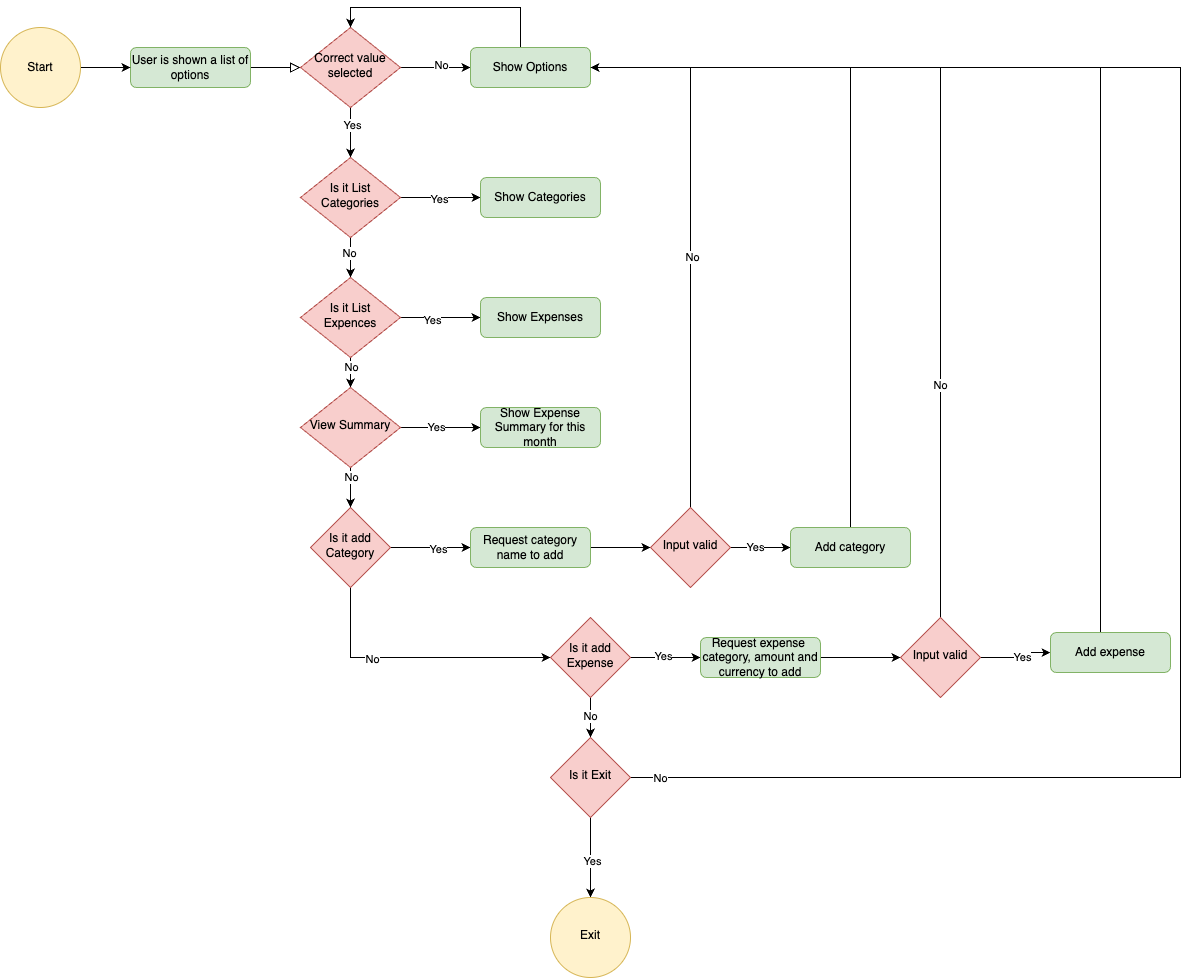

The diagram above was exported from draw.io. Its source (the exported page's mxGraphModel, read from the mxfile embedded in the PNG):
<mxGraphModel dx="1468" dy="2040" grid="1" gridSize="10" guides="1" tooltips="1" connect="1" arrows="1" fold="1" page="1" pageScale="1" pageWidth="827" pageHeight="1169" math="0" shadow="0">
  <root>
    <mxCell id="WIyWlLk6GJQsqaUBKTNV-0" />
    <mxCell id="WIyWlLk6GJQsqaUBKTNV-1" parent="WIyWlLk6GJQsqaUBKTNV-0" />
    <mxCell id="WIyWlLk6GJQsqaUBKTNV-2" value="" style="rounded=0;html=1;jettySize=auto;orthogonalLoop=1;fontSize=11;endArrow=block;endFill=0;endSize=8;strokeWidth=1;shadow=0;labelBackgroundColor=none;edgeStyle=orthogonalEdgeStyle;" parent="WIyWlLk6GJQsqaUBKTNV-1" source="WIyWlLk6GJQsqaUBKTNV-3" target="WIyWlLk6GJQsqaUBKTNV-6" edge="1">
      <mxGeometry relative="1" as="geometry" />
    </mxCell>
    <mxCell id="WIyWlLk6GJQsqaUBKTNV-3" value="User is shown a list of options" style="rounded=1;whiteSpace=wrap;html=1;fontSize=12;glass=0;strokeWidth=1;shadow=0;fillColor=#d5e8d4;strokeColor=#82b366;" parent="WIyWlLk6GJQsqaUBKTNV-1" vertex="1">
      <mxGeometry x="160" y="-30" width="120" height="40" as="geometry" />
    </mxCell>
    <mxCell id="mmAp4v_dOSX6MBBJFsvS-4" value="" style="edgeStyle=orthogonalEdgeStyle;rounded=0;orthogonalLoop=1;jettySize=auto;html=1;" edge="1" parent="WIyWlLk6GJQsqaUBKTNV-1" source="WIyWlLk6GJQsqaUBKTNV-6" target="mmAp4v_dOSX6MBBJFsvS-6">
      <mxGeometry relative="1" as="geometry">
        <mxPoint x="500" y="-10" as="targetPoint" />
      </mxGeometry>
    </mxCell>
    <mxCell id="mmAp4v_dOSX6MBBJFsvS-5" value="No" style="edgeLabel;html=1;align=center;verticalAlign=middle;resizable=0;points=[];" vertex="1" connectable="0" parent="mmAp4v_dOSX6MBBJFsvS-4">
      <mxGeometry x="0.1429" y="3" relative="1" as="geometry">
        <mxPoint as="offset" />
      </mxGeometry>
    </mxCell>
    <mxCell id="mmAp4v_dOSX6MBBJFsvS-10" style="edgeStyle=orthogonalEdgeStyle;rounded=0;orthogonalLoop=1;jettySize=auto;html=1;" edge="1" parent="WIyWlLk6GJQsqaUBKTNV-1" source="WIyWlLk6GJQsqaUBKTNV-6" target="mmAp4v_dOSX6MBBJFsvS-20">
      <mxGeometry relative="1" as="geometry">
        <mxPoint x="380" y="100" as="targetPoint" />
      </mxGeometry>
    </mxCell>
    <mxCell id="mmAp4v_dOSX6MBBJFsvS-11" value="Yes" style="edgeLabel;html=1;align=center;verticalAlign=middle;resizable=0;points=[];" vertex="1" connectable="0" parent="mmAp4v_dOSX6MBBJFsvS-10">
      <mxGeometry x="-0.3333" y="1" relative="1" as="geometry">
        <mxPoint as="offset" />
      </mxGeometry>
    </mxCell>
    <mxCell id="WIyWlLk6GJQsqaUBKTNV-6" value="Correct value selected" style="rhombus;whiteSpace=wrap;html=1;shadow=0;fontFamily=Helvetica;fontSize=12;align=center;strokeWidth=1;spacing=6;spacingTop=-4;fillColor=#f8cecc;strokeColor=#b85450;" parent="WIyWlLk6GJQsqaUBKTNV-1" vertex="1">
      <mxGeometry x="330" y="-50" width="100" height="80" as="geometry" />
    </mxCell>
    <mxCell id="mmAp4v_dOSX6MBBJFsvS-1" style="edgeStyle=orthogonalEdgeStyle;rounded=0;orthogonalLoop=1;jettySize=auto;html=1;" edge="1" parent="WIyWlLk6GJQsqaUBKTNV-1" source="mmAp4v_dOSX6MBBJFsvS-0" target="WIyWlLk6GJQsqaUBKTNV-3">
      <mxGeometry relative="1" as="geometry" />
    </mxCell>
    <mxCell id="mmAp4v_dOSX6MBBJFsvS-0" value="Start" style="ellipse;whiteSpace=wrap;html=1;aspect=fixed;fillColor=#fff2cc;strokeColor=#d6b656;" vertex="1" parent="WIyWlLk6GJQsqaUBKTNV-1">
      <mxGeometry x="30" y="-50" width="80" height="80" as="geometry" />
    </mxCell>
    <mxCell id="mmAp4v_dOSX6MBBJFsvS-8" style="edgeStyle=orthogonalEdgeStyle;rounded=0;orthogonalLoop=1;jettySize=auto;html=1;entryX=0.5;entryY=0;entryDx=0;entryDy=0;" edge="1" parent="WIyWlLk6GJQsqaUBKTNV-1" source="mmAp4v_dOSX6MBBJFsvS-6" target="WIyWlLk6GJQsqaUBKTNV-6">
      <mxGeometry relative="1" as="geometry">
        <Array as="points">
          <mxPoint x="550" y="-70" />
          <mxPoint x="380" y="-70" />
        </Array>
      </mxGeometry>
    </mxCell>
    <mxCell id="mmAp4v_dOSX6MBBJFsvS-6" value="Show Options" style="rounded=1;whiteSpace=wrap;html=1;fontSize=12;glass=0;strokeWidth=1;shadow=0;fillColor=#d5e8d4;strokeColor=#82b366;" vertex="1" parent="WIyWlLk6GJQsqaUBKTNV-1">
      <mxGeometry x="500" y="-30" width="120" height="40" as="geometry" />
    </mxCell>
    <mxCell id="mmAp4v_dOSX6MBBJFsvS-23" style="edgeStyle=orthogonalEdgeStyle;rounded=0;orthogonalLoop=1;jettySize=auto;html=1;" edge="1" parent="WIyWlLk6GJQsqaUBKTNV-1" source="mmAp4v_dOSX6MBBJFsvS-20" target="mmAp4v_dOSX6MBBJFsvS-22">
      <mxGeometry relative="1" as="geometry" />
    </mxCell>
    <mxCell id="mmAp4v_dOSX6MBBJFsvS-24" value="Yes" style="edgeLabel;html=1;align=center;verticalAlign=middle;resizable=0;points=[];" vertex="1" connectable="0" parent="mmAp4v_dOSX6MBBJFsvS-23">
      <mxGeometry x="-0.025" y="-1" relative="1" as="geometry">
        <mxPoint as="offset" />
      </mxGeometry>
    </mxCell>
    <mxCell id="mmAp4v_dOSX6MBBJFsvS-25" style="edgeStyle=orthogonalEdgeStyle;rounded=0;orthogonalLoop=1;jettySize=auto;html=1;" edge="1" parent="WIyWlLk6GJQsqaUBKTNV-1" source="mmAp4v_dOSX6MBBJFsvS-20" target="mmAp4v_dOSX6MBBJFsvS-21">
      <mxGeometry relative="1" as="geometry" />
    </mxCell>
    <mxCell id="mmAp4v_dOSX6MBBJFsvS-26" value="No" style="edgeLabel;html=1;align=center;verticalAlign=middle;resizable=0;points=[];" vertex="1" connectable="0" parent="mmAp4v_dOSX6MBBJFsvS-25">
      <mxGeometry x="-0.2" y="-2" relative="1" as="geometry">
        <mxPoint as="offset" />
      </mxGeometry>
    </mxCell>
    <mxCell id="mmAp4v_dOSX6MBBJFsvS-20" value="Is it List&lt;br&gt;Categories" style="rhombus;whiteSpace=wrap;html=1;shadow=0;fontFamily=Helvetica;fontSize=12;align=center;strokeWidth=1;spacing=6;spacingTop=-4;fillColor=#f8cecc;strokeColor=#b85450;" vertex="1" parent="WIyWlLk6GJQsqaUBKTNV-1">
      <mxGeometry x="330" y="80" width="100" height="80" as="geometry" />
    </mxCell>
    <mxCell id="mmAp4v_dOSX6MBBJFsvS-29" style="edgeStyle=orthogonalEdgeStyle;rounded=0;orthogonalLoop=1;jettySize=auto;html=1;" edge="1" parent="WIyWlLk6GJQsqaUBKTNV-1" source="mmAp4v_dOSX6MBBJFsvS-21" target="mmAp4v_dOSX6MBBJFsvS-28">
      <mxGeometry relative="1" as="geometry" />
    </mxCell>
    <mxCell id="mmAp4v_dOSX6MBBJFsvS-30" value="Yes" style="edgeLabel;html=1;align=center;verticalAlign=middle;resizable=0;points=[];" vertex="1" connectable="0" parent="mmAp4v_dOSX6MBBJFsvS-29">
      <mxGeometry x="-0.2222" y="-2" relative="1" as="geometry">
        <mxPoint as="offset" />
      </mxGeometry>
    </mxCell>
    <mxCell id="mmAp4v_dOSX6MBBJFsvS-32" value="" style="edgeStyle=orthogonalEdgeStyle;rounded=0;orthogonalLoop=1;jettySize=auto;html=1;entryX=0.5;entryY=0;entryDx=0;entryDy=0;" edge="1" parent="WIyWlLk6GJQsqaUBKTNV-1" source="mmAp4v_dOSX6MBBJFsvS-21" target="mmAp4v_dOSX6MBBJFsvS-63">
      <mxGeometry relative="1" as="geometry" />
    </mxCell>
    <mxCell id="mmAp4v_dOSX6MBBJFsvS-33" value="No" style="edgeLabel;html=1;align=center;verticalAlign=middle;resizable=0;points=[];" vertex="1" connectable="0" parent="mmAp4v_dOSX6MBBJFsvS-32">
      <mxGeometry x="-0.24" y="3" relative="1" as="geometry">
        <mxPoint x="-3" y="-9" as="offset" />
      </mxGeometry>
    </mxCell>
    <mxCell id="mmAp4v_dOSX6MBBJFsvS-21" value="Is it List&lt;br&gt;Expences" style="rhombus;whiteSpace=wrap;html=1;shadow=0;fontFamily=Helvetica;fontSize=12;align=center;strokeWidth=1;spacing=6;spacingTop=-4;fillColor=#f8cecc;strokeColor=#b85450;" vertex="1" parent="WIyWlLk6GJQsqaUBKTNV-1">
      <mxGeometry x="330" y="200" width="100" height="80" as="geometry" />
    </mxCell>
    <mxCell id="mmAp4v_dOSX6MBBJFsvS-22" value="Show Categories" style="rounded=1;whiteSpace=wrap;html=1;fontSize=12;glass=0;strokeWidth=1;shadow=0;fillColor=#d5e8d4;strokeColor=#82b366;" vertex="1" parent="WIyWlLk6GJQsqaUBKTNV-1">
      <mxGeometry x="510" y="100" width="120" height="40" as="geometry" />
    </mxCell>
    <mxCell id="mmAp4v_dOSX6MBBJFsvS-28" value="Show Expenses" style="rounded=1;whiteSpace=wrap;html=1;fontSize=12;glass=0;strokeWidth=1;shadow=0;fillColor=#d5e8d4;strokeColor=#82b366;" vertex="1" parent="WIyWlLk6GJQsqaUBKTNV-1">
      <mxGeometry x="510" y="220" width="120" height="40" as="geometry" />
    </mxCell>
    <mxCell id="mmAp4v_dOSX6MBBJFsvS-36" style="edgeStyle=orthogonalEdgeStyle;rounded=0;orthogonalLoop=1;jettySize=auto;html=1;exitX=1;exitY=0.5;exitDx=0;exitDy=0;entryX=0;entryY=0.5;entryDx=0;entryDy=0;" edge="1" parent="WIyWlLk6GJQsqaUBKTNV-1" source="mmAp4v_dOSX6MBBJFsvS-31" target="mmAp4v_dOSX6MBBJFsvS-35">
      <mxGeometry relative="1" as="geometry" />
    </mxCell>
    <mxCell id="mmAp4v_dOSX6MBBJFsvS-47" value="Yes" style="edgeLabel;html=1;align=center;verticalAlign=middle;resizable=0;points=[];" vertex="1" connectable="0" parent="mmAp4v_dOSX6MBBJFsvS-36">
      <mxGeometry x="0.2" y="-1" relative="1" as="geometry">
        <mxPoint as="offset" />
      </mxGeometry>
    </mxCell>
    <mxCell id="mmAp4v_dOSX6MBBJFsvS-46" value="" style="edgeStyle=orthogonalEdgeStyle;rounded=0;orthogonalLoop=1;jettySize=auto;html=1;" edge="1" parent="WIyWlLk6GJQsqaUBKTNV-1" source="mmAp4v_dOSX6MBBJFsvS-31" target="mmAp4v_dOSX6MBBJFsvS-45">
      <mxGeometry relative="1" as="geometry">
        <Array as="points">
          <mxPoint x="380" y="580" />
        </Array>
      </mxGeometry>
    </mxCell>
    <mxCell id="mmAp4v_dOSX6MBBJFsvS-48" value="No" style="edgeLabel;html=1;align=center;verticalAlign=middle;resizable=0;points=[];" vertex="1" connectable="0" parent="mmAp4v_dOSX6MBBJFsvS-46">
      <mxGeometry x="-0.3333" y="-1" relative="1" as="geometry">
        <mxPoint as="offset" />
      </mxGeometry>
    </mxCell>
    <mxCell id="mmAp4v_dOSX6MBBJFsvS-31" value="Is it add Category" style="rhombus;whiteSpace=wrap;html=1;shadow=0;strokeWidth=1;spacing=6;spacingTop=-4;fillColor=#f8cecc;strokeColor=#b85450;" vertex="1" parent="WIyWlLk6GJQsqaUBKTNV-1">
      <mxGeometry x="340" y="430" width="80" height="80" as="geometry" />
    </mxCell>
    <mxCell id="mmAp4v_dOSX6MBBJFsvS-38" style="edgeStyle=orthogonalEdgeStyle;rounded=0;orthogonalLoop=1;jettySize=auto;html=1;entryX=0;entryY=0.5;entryDx=0;entryDy=0;" edge="1" parent="WIyWlLk6GJQsqaUBKTNV-1" source="mmAp4v_dOSX6MBBJFsvS-35" target="mmAp4v_dOSX6MBBJFsvS-37">
      <mxGeometry relative="1" as="geometry" />
    </mxCell>
    <mxCell id="mmAp4v_dOSX6MBBJFsvS-35" value="Request category name to add" style="rounded=1;whiteSpace=wrap;html=1;fontSize=12;glass=0;strokeWidth=1;shadow=0;fillColor=#d5e8d4;strokeColor=#82b366;" vertex="1" parent="WIyWlLk6GJQsqaUBKTNV-1">
      <mxGeometry x="500" y="450" width="120" height="40" as="geometry" />
    </mxCell>
    <mxCell id="mmAp4v_dOSX6MBBJFsvS-39" style="edgeStyle=orthogonalEdgeStyle;rounded=0;orthogonalLoop=1;jettySize=auto;html=1;entryX=1;entryY=0.5;entryDx=0;entryDy=0;" edge="1" parent="WIyWlLk6GJQsqaUBKTNV-1" source="mmAp4v_dOSX6MBBJFsvS-37" target="mmAp4v_dOSX6MBBJFsvS-6">
      <mxGeometry relative="1" as="geometry">
        <Array as="points">
          <mxPoint x="720" y="-10" />
        </Array>
      </mxGeometry>
    </mxCell>
    <mxCell id="mmAp4v_dOSX6MBBJFsvS-40" value="No" style="edgeLabel;html=1;align=center;verticalAlign=middle;resizable=0;points=[];" vertex="1" connectable="0" parent="mmAp4v_dOSX6MBBJFsvS-39">
      <mxGeometry x="-0.0727" y="-1" relative="1" as="geometry">
        <mxPoint as="offset" />
      </mxGeometry>
    </mxCell>
    <mxCell id="mmAp4v_dOSX6MBBJFsvS-42" style="edgeStyle=orthogonalEdgeStyle;rounded=0;orthogonalLoop=1;jettySize=auto;html=1;" edge="1" parent="WIyWlLk6GJQsqaUBKTNV-1" source="mmAp4v_dOSX6MBBJFsvS-37" target="mmAp4v_dOSX6MBBJFsvS-41">
      <mxGeometry relative="1" as="geometry" />
    </mxCell>
    <mxCell id="mmAp4v_dOSX6MBBJFsvS-43" value="Yes" style="edgeLabel;html=1;align=center;verticalAlign=middle;resizable=0;points=[];" vertex="1" connectable="0" parent="mmAp4v_dOSX6MBBJFsvS-42">
      <mxGeometry x="-0.1667" y="1" relative="1" as="geometry">
        <mxPoint as="offset" />
      </mxGeometry>
    </mxCell>
    <mxCell id="mmAp4v_dOSX6MBBJFsvS-37" value="Input valid" style="rhombus;whiteSpace=wrap;html=1;shadow=0;strokeWidth=1;spacing=6;spacingTop=-4;fillColor=#f8cecc;strokeColor=#b85450;" vertex="1" parent="WIyWlLk6GJQsqaUBKTNV-1">
      <mxGeometry x="680" y="430" width="80" height="80" as="geometry" />
    </mxCell>
    <mxCell id="mmAp4v_dOSX6MBBJFsvS-58" style="edgeStyle=orthogonalEdgeStyle;rounded=0;orthogonalLoop=1;jettySize=auto;html=1;entryX=1;entryY=0.5;entryDx=0;entryDy=0;" edge="1" parent="WIyWlLk6GJQsqaUBKTNV-1" source="mmAp4v_dOSX6MBBJFsvS-41" target="mmAp4v_dOSX6MBBJFsvS-6">
      <mxGeometry relative="1" as="geometry">
        <Array as="points">
          <mxPoint x="880" y="-10" />
        </Array>
      </mxGeometry>
    </mxCell>
    <mxCell id="mmAp4v_dOSX6MBBJFsvS-41" value="Add category" style="rounded=1;whiteSpace=wrap;html=1;fontSize=12;glass=0;strokeWidth=1;shadow=0;fillColor=#d5e8d4;strokeColor=#82b366;" vertex="1" parent="WIyWlLk6GJQsqaUBKTNV-1">
      <mxGeometry x="820" y="450" width="120" height="40" as="geometry" />
    </mxCell>
    <mxCell id="mmAp4v_dOSX6MBBJFsvS-50" style="edgeStyle=orthogonalEdgeStyle;rounded=0;orthogonalLoop=1;jettySize=auto;html=1;" edge="1" parent="WIyWlLk6GJQsqaUBKTNV-1" source="mmAp4v_dOSX6MBBJFsvS-45" target="mmAp4v_dOSX6MBBJFsvS-49">
      <mxGeometry relative="1" as="geometry" />
    </mxCell>
    <mxCell id="mmAp4v_dOSX6MBBJFsvS-51" value="Yes" style="edgeLabel;html=1;align=center;verticalAlign=middle;resizable=0;points=[];" vertex="1" connectable="0" parent="mmAp4v_dOSX6MBBJFsvS-50">
      <mxGeometry x="-0.0667" y="2" relative="1" as="geometry">
        <mxPoint as="offset" />
      </mxGeometry>
    </mxCell>
    <mxCell id="mmAp4v_dOSX6MBBJFsvS-73" style="edgeStyle=orthogonalEdgeStyle;rounded=0;orthogonalLoop=1;jettySize=auto;html=1;" edge="1" parent="WIyWlLk6GJQsqaUBKTNV-1" source="mmAp4v_dOSX6MBBJFsvS-45" target="mmAp4v_dOSX6MBBJFsvS-69">
      <mxGeometry relative="1" as="geometry" />
    </mxCell>
    <mxCell id="mmAp4v_dOSX6MBBJFsvS-74" value="No" style="edgeLabel;html=1;align=center;verticalAlign=middle;resizable=0;points=[];" vertex="1" connectable="0" parent="mmAp4v_dOSX6MBBJFsvS-73">
      <mxGeometry x="-0.0944" y="-1" relative="1" as="geometry">
        <mxPoint as="offset" />
      </mxGeometry>
    </mxCell>
    <mxCell id="mmAp4v_dOSX6MBBJFsvS-45" value="Is it add Expense" style="rhombus;whiteSpace=wrap;html=1;shadow=0;strokeWidth=1;spacing=6;spacingTop=-4;fillColor=#f8cecc;strokeColor=#b85450;" vertex="1" parent="WIyWlLk6GJQsqaUBKTNV-1">
      <mxGeometry x="580" y="540" width="80" height="80" as="geometry" />
    </mxCell>
    <mxCell id="mmAp4v_dOSX6MBBJFsvS-53" style="edgeStyle=orthogonalEdgeStyle;rounded=0;orthogonalLoop=1;jettySize=auto;html=1;entryX=0;entryY=0.5;entryDx=0;entryDy=0;" edge="1" parent="WIyWlLk6GJQsqaUBKTNV-1" source="mmAp4v_dOSX6MBBJFsvS-49" target="mmAp4v_dOSX6MBBJFsvS-52">
      <mxGeometry relative="1" as="geometry" />
    </mxCell>
    <mxCell id="mmAp4v_dOSX6MBBJFsvS-49" value="Request expense&amp;nbsp; category, amount and currency to add" style="rounded=1;whiteSpace=wrap;html=1;fontSize=12;glass=0;strokeWidth=1;shadow=0;fillColor=#d5e8d4;strokeColor=#82b366;" vertex="1" parent="WIyWlLk6GJQsqaUBKTNV-1">
      <mxGeometry x="730" y="560" width="120" height="40" as="geometry" />
    </mxCell>
    <mxCell id="mmAp4v_dOSX6MBBJFsvS-56" style="edgeStyle=orthogonalEdgeStyle;rounded=0;orthogonalLoop=1;jettySize=auto;html=1;" edge="1" parent="WIyWlLk6GJQsqaUBKTNV-1" source="mmAp4v_dOSX6MBBJFsvS-52" target="mmAp4v_dOSX6MBBJFsvS-55">
      <mxGeometry relative="1" as="geometry" />
    </mxCell>
    <mxCell id="mmAp4v_dOSX6MBBJFsvS-57" value="Yes" style="edgeLabel;html=1;align=center;verticalAlign=middle;resizable=0;points=[];" vertex="1" connectable="0" parent="mmAp4v_dOSX6MBBJFsvS-56">
      <mxGeometry x="0.2364" y="-4" relative="1" as="geometry">
        <mxPoint as="offset" />
      </mxGeometry>
    </mxCell>
    <mxCell id="mmAp4v_dOSX6MBBJFsvS-60" style="edgeStyle=orthogonalEdgeStyle;rounded=0;orthogonalLoop=1;jettySize=auto;html=1;entryX=1;entryY=0.5;entryDx=0;entryDy=0;" edge="1" parent="WIyWlLk6GJQsqaUBKTNV-1" source="mmAp4v_dOSX6MBBJFsvS-52" target="mmAp4v_dOSX6MBBJFsvS-6">
      <mxGeometry relative="1" as="geometry">
        <Array as="points">
          <mxPoint x="970" y="-10" />
        </Array>
      </mxGeometry>
    </mxCell>
    <mxCell id="mmAp4v_dOSX6MBBJFsvS-61" value="No" style="edgeLabel;html=1;align=center;verticalAlign=middle;resizable=0;points=[];" vertex="1" connectable="0" parent="mmAp4v_dOSX6MBBJFsvS-60">
      <mxGeometry x="-0.485" y="1" relative="1" as="geometry">
        <mxPoint as="offset" />
      </mxGeometry>
    </mxCell>
    <mxCell id="mmAp4v_dOSX6MBBJFsvS-52" value="Input valid" style="rhombus;whiteSpace=wrap;html=1;shadow=0;strokeWidth=1;spacing=6;spacingTop=-4;fillColor=#f8cecc;strokeColor=#b85450;" vertex="1" parent="WIyWlLk6GJQsqaUBKTNV-1">
      <mxGeometry x="930" y="540" width="80" height="80" as="geometry" />
    </mxCell>
    <mxCell id="mmAp4v_dOSX6MBBJFsvS-62" style="edgeStyle=orthogonalEdgeStyle;rounded=0;orthogonalLoop=1;jettySize=auto;html=1;entryX=1;entryY=0.5;entryDx=0;entryDy=0;" edge="1" parent="WIyWlLk6GJQsqaUBKTNV-1" source="mmAp4v_dOSX6MBBJFsvS-55" target="mmAp4v_dOSX6MBBJFsvS-6">
      <mxGeometry relative="1" as="geometry">
        <Array as="points">
          <mxPoint x="1130" y="-10" />
        </Array>
      </mxGeometry>
    </mxCell>
    <mxCell id="mmAp4v_dOSX6MBBJFsvS-55" value="Add expense" style="rounded=1;whiteSpace=wrap;html=1;fontSize=12;glass=0;strokeWidth=1;shadow=0;fillColor=#d5e8d4;strokeColor=#82b366;" vertex="1" parent="WIyWlLk6GJQsqaUBKTNV-1">
      <mxGeometry x="1080" y="555" width="120" height="40" as="geometry" />
    </mxCell>
    <mxCell id="mmAp4v_dOSX6MBBJFsvS-64" style="edgeStyle=orthogonalEdgeStyle;rounded=0;orthogonalLoop=1;jettySize=auto;html=1;" edge="1" parent="WIyWlLk6GJQsqaUBKTNV-1" source="mmAp4v_dOSX6MBBJFsvS-63" target="mmAp4v_dOSX6MBBJFsvS-31">
      <mxGeometry relative="1" as="geometry" />
    </mxCell>
    <mxCell id="mmAp4v_dOSX6MBBJFsvS-65" value="No" style="edgeLabel;html=1;align=center;verticalAlign=middle;resizable=0;points=[];" vertex="1" connectable="0" parent="mmAp4v_dOSX6MBBJFsvS-64">
      <mxGeometry x="0.4" relative="1" as="geometry">
        <mxPoint y="-18" as="offset" />
      </mxGeometry>
    </mxCell>
    <mxCell id="mmAp4v_dOSX6MBBJFsvS-67" style="edgeStyle=orthogonalEdgeStyle;rounded=0;orthogonalLoop=1;jettySize=auto;html=1;" edge="1" parent="WIyWlLk6GJQsqaUBKTNV-1" source="mmAp4v_dOSX6MBBJFsvS-63" target="mmAp4v_dOSX6MBBJFsvS-66">
      <mxGeometry relative="1" as="geometry" />
    </mxCell>
    <mxCell id="mmAp4v_dOSX6MBBJFsvS-68" value="Yes" style="edgeLabel;html=1;align=center;verticalAlign=middle;resizable=0;points=[];" vertex="1" connectable="0" parent="mmAp4v_dOSX6MBBJFsvS-67">
      <mxGeometry x="-0.1" y="1" relative="1" as="geometry">
        <mxPoint as="offset" />
      </mxGeometry>
    </mxCell>
    <mxCell id="mmAp4v_dOSX6MBBJFsvS-63" value="View Summary" style="rhombus;whiteSpace=wrap;html=1;shadow=0;fontFamily=Helvetica;fontSize=12;align=center;strokeWidth=1;spacing=6;spacingTop=-4;fillColor=#f8cecc;strokeColor=#b85450;" vertex="1" parent="WIyWlLk6GJQsqaUBKTNV-1">
      <mxGeometry x="330" y="310" width="100" height="80" as="geometry" />
    </mxCell>
    <mxCell id="mmAp4v_dOSX6MBBJFsvS-66" value="Show Expense Summary for this month" style="rounded=1;whiteSpace=wrap;html=1;fontSize=12;glass=0;strokeWidth=1;shadow=0;fillColor=#d5e8d4;strokeColor=#82b366;" vertex="1" parent="WIyWlLk6GJQsqaUBKTNV-1">
      <mxGeometry x="510" y="330" width="120" height="40" as="geometry" />
    </mxCell>
    <mxCell id="mmAp4v_dOSX6MBBJFsvS-72" value="" style="edgeStyle=orthogonalEdgeStyle;rounded=0;orthogonalLoop=1;jettySize=auto;html=1;" edge="1" parent="WIyWlLk6GJQsqaUBKTNV-1" source="mmAp4v_dOSX6MBBJFsvS-69" target="mmAp4v_dOSX6MBBJFsvS-71">
      <mxGeometry relative="1" as="geometry" />
    </mxCell>
    <mxCell id="mmAp4v_dOSX6MBBJFsvS-75" value="Yes" style="edgeLabel;html=1;align=center;verticalAlign=middle;resizable=0;points=[];" vertex="1" connectable="0" parent="mmAp4v_dOSX6MBBJFsvS-72">
      <mxGeometry x="0.0738" y="1" relative="1" as="geometry">
        <mxPoint as="offset" />
      </mxGeometry>
    </mxCell>
    <mxCell id="mmAp4v_dOSX6MBBJFsvS-76" style="edgeStyle=orthogonalEdgeStyle;rounded=0;orthogonalLoop=1;jettySize=auto;html=1;exitX=1;exitY=0.5;exitDx=0;exitDy=0;entryX=1;entryY=0.5;entryDx=0;entryDy=0;" edge="1" parent="WIyWlLk6GJQsqaUBKTNV-1" source="mmAp4v_dOSX6MBBJFsvS-69" target="mmAp4v_dOSX6MBBJFsvS-6">
      <mxGeometry relative="1" as="geometry">
        <Array as="points">
          <mxPoint x="1210" y="700" />
          <mxPoint x="1210" y="-10" />
        </Array>
      </mxGeometry>
    </mxCell>
    <mxCell id="mmAp4v_dOSX6MBBJFsvS-77" value="No" style="edgeLabel;html=1;align=center;verticalAlign=middle;resizable=0;points=[];" vertex="1" connectable="0" parent="mmAp4v_dOSX6MBBJFsvS-76">
      <mxGeometry x="-0.776" y="2" relative="1" as="geometry">
        <mxPoint x="-178" y="2" as="offset" />
      </mxGeometry>
    </mxCell>
    <mxCell id="mmAp4v_dOSX6MBBJFsvS-69" value="Is it Exit" style="rhombus;whiteSpace=wrap;html=1;shadow=0;strokeWidth=1;spacing=6;spacingTop=-4;fillColor=#f8cecc;strokeColor=#b85450;" vertex="1" parent="WIyWlLk6GJQsqaUBKTNV-1">
      <mxGeometry x="580" y="660" width="80" height="80" as="geometry" />
    </mxCell>
    <mxCell id="mmAp4v_dOSX6MBBJFsvS-71" value="Exit" style="ellipse;whiteSpace=wrap;html=1;shadow=0;strokeWidth=1;spacing=6;spacingTop=-4;fillColor=#fff2cc;strokeColor=#d6b656;" vertex="1" parent="WIyWlLk6GJQsqaUBKTNV-1">
      <mxGeometry x="580" y="820" width="80" height="80" as="geometry" />
    </mxCell>
  </root>
</mxGraphModel>